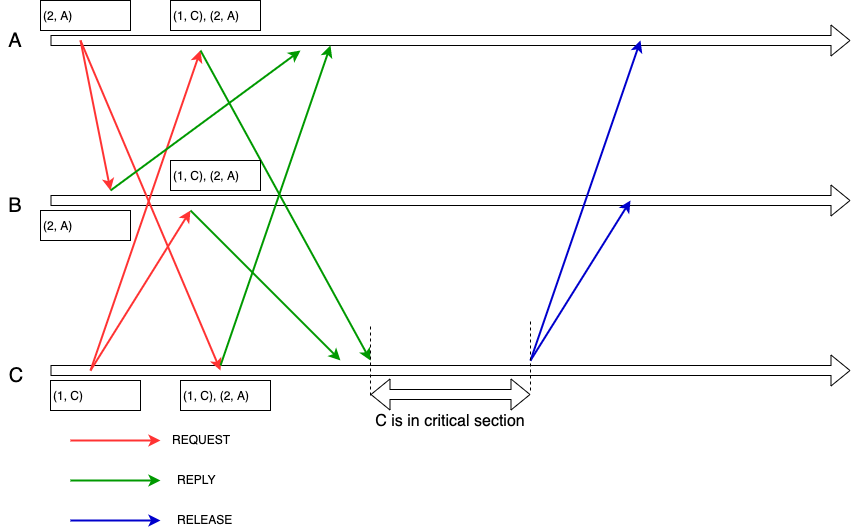

The diagram above was exported from draw.io. Its source (the exported page's mxGraphModel, read from the mxfile embedded in the PNG):
<mxGraphModel dx="1369" dy="722" grid="1" gridSize="10" guides="1" tooltips="1" connect="1" arrows="1" fold="1" page="1" pageScale="1" pageWidth="1654" pageHeight="1169" math="0" shadow="0">
  <root>
    <mxCell id="0" />
    <mxCell id="1" parent="0" />
    <mxCell id="pgz2eNWc8VSC3VUJSFMM-1" value="" style="shape=flexArrow;endArrow=classic;html=1;" parent="1" edge="1">
      <mxGeometry width="50" height="50" relative="1" as="geometry">
        <mxPoint x="230" y="120" as="sourcePoint" />
        <mxPoint x="1030" y="120" as="targetPoint" />
      </mxGeometry>
    </mxCell>
    <mxCell id="pgz2eNWc8VSC3VUJSFMM-2" value="" style="shape=flexArrow;endArrow=classic;html=1;" parent="1" edge="1">
      <mxGeometry width="50" height="50" relative="1" as="geometry">
        <mxPoint x="230" y="280" as="sourcePoint" />
        <mxPoint x="1030" y="280" as="targetPoint" />
      </mxGeometry>
    </mxCell>
    <mxCell id="pgz2eNWc8VSC3VUJSFMM-3" value="" style="shape=flexArrow;endArrow=classic;html=1;" parent="1" edge="1">
      <mxGeometry width="50" height="50" relative="1" as="geometry">
        <mxPoint x="230" y="450" as="sourcePoint" />
        <mxPoint x="1030" y="450" as="targetPoint" />
      </mxGeometry>
    </mxCell>
    <mxCell id="pgz2eNWc8VSC3VUJSFMM-4" value="" style="endArrow=classic;html=1;strokeColor=#FF3333;strokeWidth=2;" parent="1" edge="1">
      <mxGeometry width="50" height="50" relative="1" as="geometry">
        <mxPoint x="260" y="120" as="sourcePoint" />
        <mxPoint x="290" y="270" as="targetPoint" />
      </mxGeometry>
    </mxCell>
    <mxCell id="pgz2eNWc8VSC3VUJSFMM-5" value="" style="endArrow=classic;html=1;strokeColor=#FF3333;strokeWidth=2;" parent="1" edge="1">
      <mxGeometry width="50" height="50" relative="1" as="geometry">
        <mxPoint x="260" y="120" as="sourcePoint" />
        <mxPoint x="400" y="450" as="targetPoint" />
      </mxGeometry>
    </mxCell>
    <mxCell id="pgz2eNWc8VSC3VUJSFMM-6" value="" style="endArrow=classic;html=1;strokeColor=#FF3333;strokeWidth=2;" parent="1" edge="1">
      <mxGeometry width="50" height="50" relative="1" as="geometry">
        <mxPoint x="270" y="450" as="sourcePoint" />
        <mxPoint x="370" y="290" as="targetPoint" />
      </mxGeometry>
    </mxCell>
    <mxCell id="pgz2eNWc8VSC3VUJSFMM-7" value="" style="endArrow=classic;html=1;strokeColor=#FF3333;strokeWidth=2;" parent="1" edge="1">
      <mxGeometry width="50" height="50" relative="1" as="geometry">
        <mxPoint x="270" y="450" as="sourcePoint" />
        <mxPoint x="380" y="130" as="targetPoint" />
      </mxGeometry>
    </mxCell>
    <mxCell id="pgz2eNWc8VSC3VUJSFMM-8" value="(1, C)" style="rounded=0;whiteSpace=wrap;html=1;align=left;" parent="1" vertex="1">
      <mxGeometry x="230" y="460" width="90" height="30" as="geometry" />
    </mxCell>
    <mxCell id="pgz2eNWc8VSC3VUJSFMM-9" value="(1, C), (2, A)" style="rounded=0;whiteSpace=wrap;html=1;align=left;" parent="1" vertex="1">
      <mxGeometry x="360" y="460" width="90" height="30" as="geometry" />
    </mxCell>
    <mxCell id="pgz2eNWc8VSC3VUJSFMM-10" value="(2, A)" style="rounded=0;whiteSpace=wrap;html=1;align=left;" parent="1" vertex="1">
      <mxGeometry x="220" y="80" width="90" height="30" as="geometry" />
    </mxCell>
    <mxCell id="pgz2eNWc8VSC3VUJSFMM-11" value="(1, C), (2, A)" style="rounded=0;whiteSpace=wrap;html=1;align=left;" parent="1" vertex="1">
      <mxGeometry x="350" y="80" width="90" height="30" as="geometry" />
    </mxCell>
    <mxCell id="pgz2eNWc8VSC3VUJSFMM-12" value="" style="endArrow=classic;html=1;strokeColor=#009900;strokeWidth=2;" parent="1" edge="1">
      <mxGeometry width="50" height="50" relative="1" as="geometry">
        <mxPoint x="370" y="290" as="sourcePoint" />
        <mxPoint x="520" y="440" as="targetPoint" />
      </mxGeometry>
    </mxCell>
    <mxCell id="pgz2eNWc8VSC3VUJSFMM-13" value="" style="endArrow=classic;html=1;strokeColor=#009900;strokeWidth=2;" parent="1" edge="1">
      <mxGeometry width="50" height="50" relative="1" as="geometry">
        <mxPoint x="290" y="270" as="sourcePoint" />
        <mxPoint x="480" y="130" as="targetPoint" />
      </mxGeometry>
    </mxCell>
    <mxCell id="pgz2eNWc8VSC3VUJSFMM-15" value="" style="endArrow=classic;html=1;strokeColor=#009900;strokeWidth=2;" parent="1" edge="1">
      <mxGeometry width="50" height="50" relative="1" as="geometry">
        <mxPoint x="380" y="130" as="sourcePoint" />
        <mxPoint x="550" y="440" as="targetPoint" />
      </mxGeometry>
    </mxCell>
    <mxCell id="pgz2eNWc8VSC3VUJSFMM-16" value="" style="endArrow=classic;html=1;strokeColor=#0000CC;strokeWidth=2;" parent="1" edge="1">
      <mxGeometry width="50" height="50" relative="1" as="geometry">
        <mxPoint x="710" y="440" as="sourcePoint" />
        <mxPoint x="810" y="280" as="targetPoint" />
      </mxGeometry>
    </mxCell>
    <mxCell id="pgz2eNWc8VSC3VUJSFMM-17" value="" style="endArrow=classic;html=1;strokeColor=#0000CC;strokeWidth=2;" parent="1" edge="1">
      <mxGeometry width="50" height="50" relative="1" as="geometry">
        <mxPoint x="710" y="440" as="sourcePoint" />
        <mxPoint x="820" y="120" as="targetPoint" />
      </mxGeometry>
    </mxCell>
    <mxCell id="pgz2eNWc8VSC3VUJSFMM-18" value="" style="shape=flexArrow;endArrow=classic;startArrow=classic;html=1;" parent="1" edge="1">
      <mxGeometry width="50" height="50" relative="1" as="geometry">
        <mxPoint x="550" y="474" as="sourcePoint" />
        <mxPoint x="710" y="474" as="targetPoint" />
      </mxGeometry>
    </mxCell>
    <mxCell id="pgz2eNWc8VSC3VUJSFMM-19" value="" style="endArrow=none;dashed=1;html=1;" parent="1" edge="1">
      <mxGeometry width="50" height="50" relative="1" as="geometry">
        <mxPoint x="550" y="475" as="sourcePoint" />
        <mxPoint x="550" y="405" as="targetPoint" />
      </mxGeometry>
    </mxCell>
    <mxCell id="pgz2eNWc8VSC3VUJSFMM-22" value="" style="endArrow=none;dashed=1;html=1;" parent="1" edge="1">
      <mxGeometry width="50" height="50" relative="1" as="geometry">
        <mxPoint x="710" y="470" as="sourcePoint" />
        <mxPoint x="710" y="400" as="targetPoint" />
      </mxGeometry>
    </mxCell>
    <mxCell id="pgz2eNWc8VSC3VUJSFMM-23" value="&lt;font style=&quot;font-size: 16px&quot;&gt;C is in critical section&lt;/font&gt;" style="rounded=0;whiteSpace=wrap;html=1;strokeColor=none;" parent="1" vertex="1">
      <mxGeometry x="540" y="490" width="180" height="20" as="geometry" />
    </mxCell>
    <mxCell id="pgz2eNWc8VSC3VUJSFMM-24" value="" style="endArrow=classic;html=1;strokeColor=#009900;strokeWidth=2;" parent="1" edge="1">
      <mxGeometry width="50" height="50" relative="1" as="geometry">
        <mxPoint x="400" y="445" as="sourcePoint" />
        <mxPoint x="510" y="125" as="targetPoint" />
      </mxGeometry>
    </mxCell>
    <mxCell id="pgz2eNWc8VSC3VUJSFMM-25" value="(2, A)" style="rounded=0;whiteSpace=wrap;html=1;align=left;" parent="1" vertex="1">
      <mxGeometry x="220" y="290" width="90" height="30" as="geometry" />
    </mxCell>
    <mxCell id="pgz2eNWc8VSC3VUJSFMM-26" value="(1, C), (2, A)" style="rounded=0;whiteSpace=wrap;html=1;align=left;" parent="1" vertex="1">
      <mxGeometry x="350" y="240" width="90" height="30" as="geometry" />
    </mxCell>
    <mxCell id="pgz2eNWc8VSC3VUJSFMM-27" value="&lt;font style=&quot;font-size: 20px&quot;&gt;A&lt;/font&gt;" style="rounded=0;whiteSpace=wrap;html=1;strokeColor=none;" parent="1" vertex="1">
      <mxGeometry x="180" y="100" width="30" height="40" as="geometry" />
    </mxCell>
    <mxCell id="pgz2eNWc8VSC3VUJSFMM-28" value="&lt;font style=&quot;font-size: 20px&quot;&gt;B&lt;/font&gt;" style="rounded=0;whiteSpace=wrap;html=1;strokeColor=none;" parent="1" vertex="1">
      <mxGeometry x="180" y="265" width="30" height="40" as="geometry" />
    </mxCell>
    <mxCell id="pgz2eNWc8VSC3VUJSFMM-29" value="&lt;font style=&quot;font-size: 20px&quot;&gt;C&lt;/font&gt;" style="rounded=0;whiteSpace=wrap;html=1;strokeColor=none;" parent="1" vertex="1">
      <mxGeometry x="180" y="435" width="30" height="40" as="geometry" />
    </mxCell>
    <mxCell id="pgz2eNWc8VSC3VUJSFMM-30" value="" style="endArrow=classic;html=1;strokeColor=#0000CC;strokeWidth=2;" parent="1" edge="1">
      <mxGeometry width="50" height="50" relative="1" as="geometry">
        <mxPoint x="250" y="600" as="sourcePoint" />
        <mxPoint x="340" y="600" as="targetPoint" />
      </mxGeometry>
    </mxCell>
    <mxCell id="pgz2eNWc8VSC3VUJSFMM-31" value="" style="endArrow=classic;html=1;strokeColor=#FF3333;strokeWidth=2;" parent="1" edge="1">
      <mxGeometry width="50" height="50" relative="1" as="geometry">
        <mxPoint x="250" y="520" as="sourcePoint" />
        <mxPoint x="340" y="520" as="targetPoint" />
      </mxGeometry>
    </mxCell>
    <mxCell id="pgz2eNWc8VSC3VUJSFMM-32" value="" style="endArrow=classic;html=1;strokeColor=#009900;strokeWidth=2;" parent="1" edge="1">
      <mxGeometry width="50" height="50" relative="1" as="geometry">
        <mxPoint x="250" y="560" as="sourcePoint" />
        <mxPoint x="340" y="560" as="targetPoint" />
      </mxGeometry>
    </mxCell>
    <mxCell id="pgz2eNWc8VSC3VUJSFMM-34" value="REQUEST" style="text;html=1;resizable=0;points=[];autosize=1;align=left;verticalAlign=top;spacingTop=-4;" parent="1" vertex="1">
      <mxGeometry x="350" y="510" width="70" height="20" as="geometry" />
    </mxCell>
    <mxCell id="pgz2eNWc8VSC3VUJSFMM-35" value="REPLY" style="text;html=1;resizable=0;points=[];autosize=1;align=left;verticalAlign=top;spacingTop=-4;" parent="1" vertex="1">
      <mxGeometry x="355" y="550" width="50" height="20" as="geometry" />
    </mxCell>
    <mxCell id="pgz2eNWc8VSC3VUJSFMM-36" value="RELEASE" style="text;html=1;resizable=0;points=[];autosize=1;align=left;verticalAlign=top;spacingTop=-4;" parent="1" vertex="1">
      <mxGeometry x="355" y="590" width="70" height="20" as="geometry" />
    </mxCell>
  </root>
</mxGraphModel>